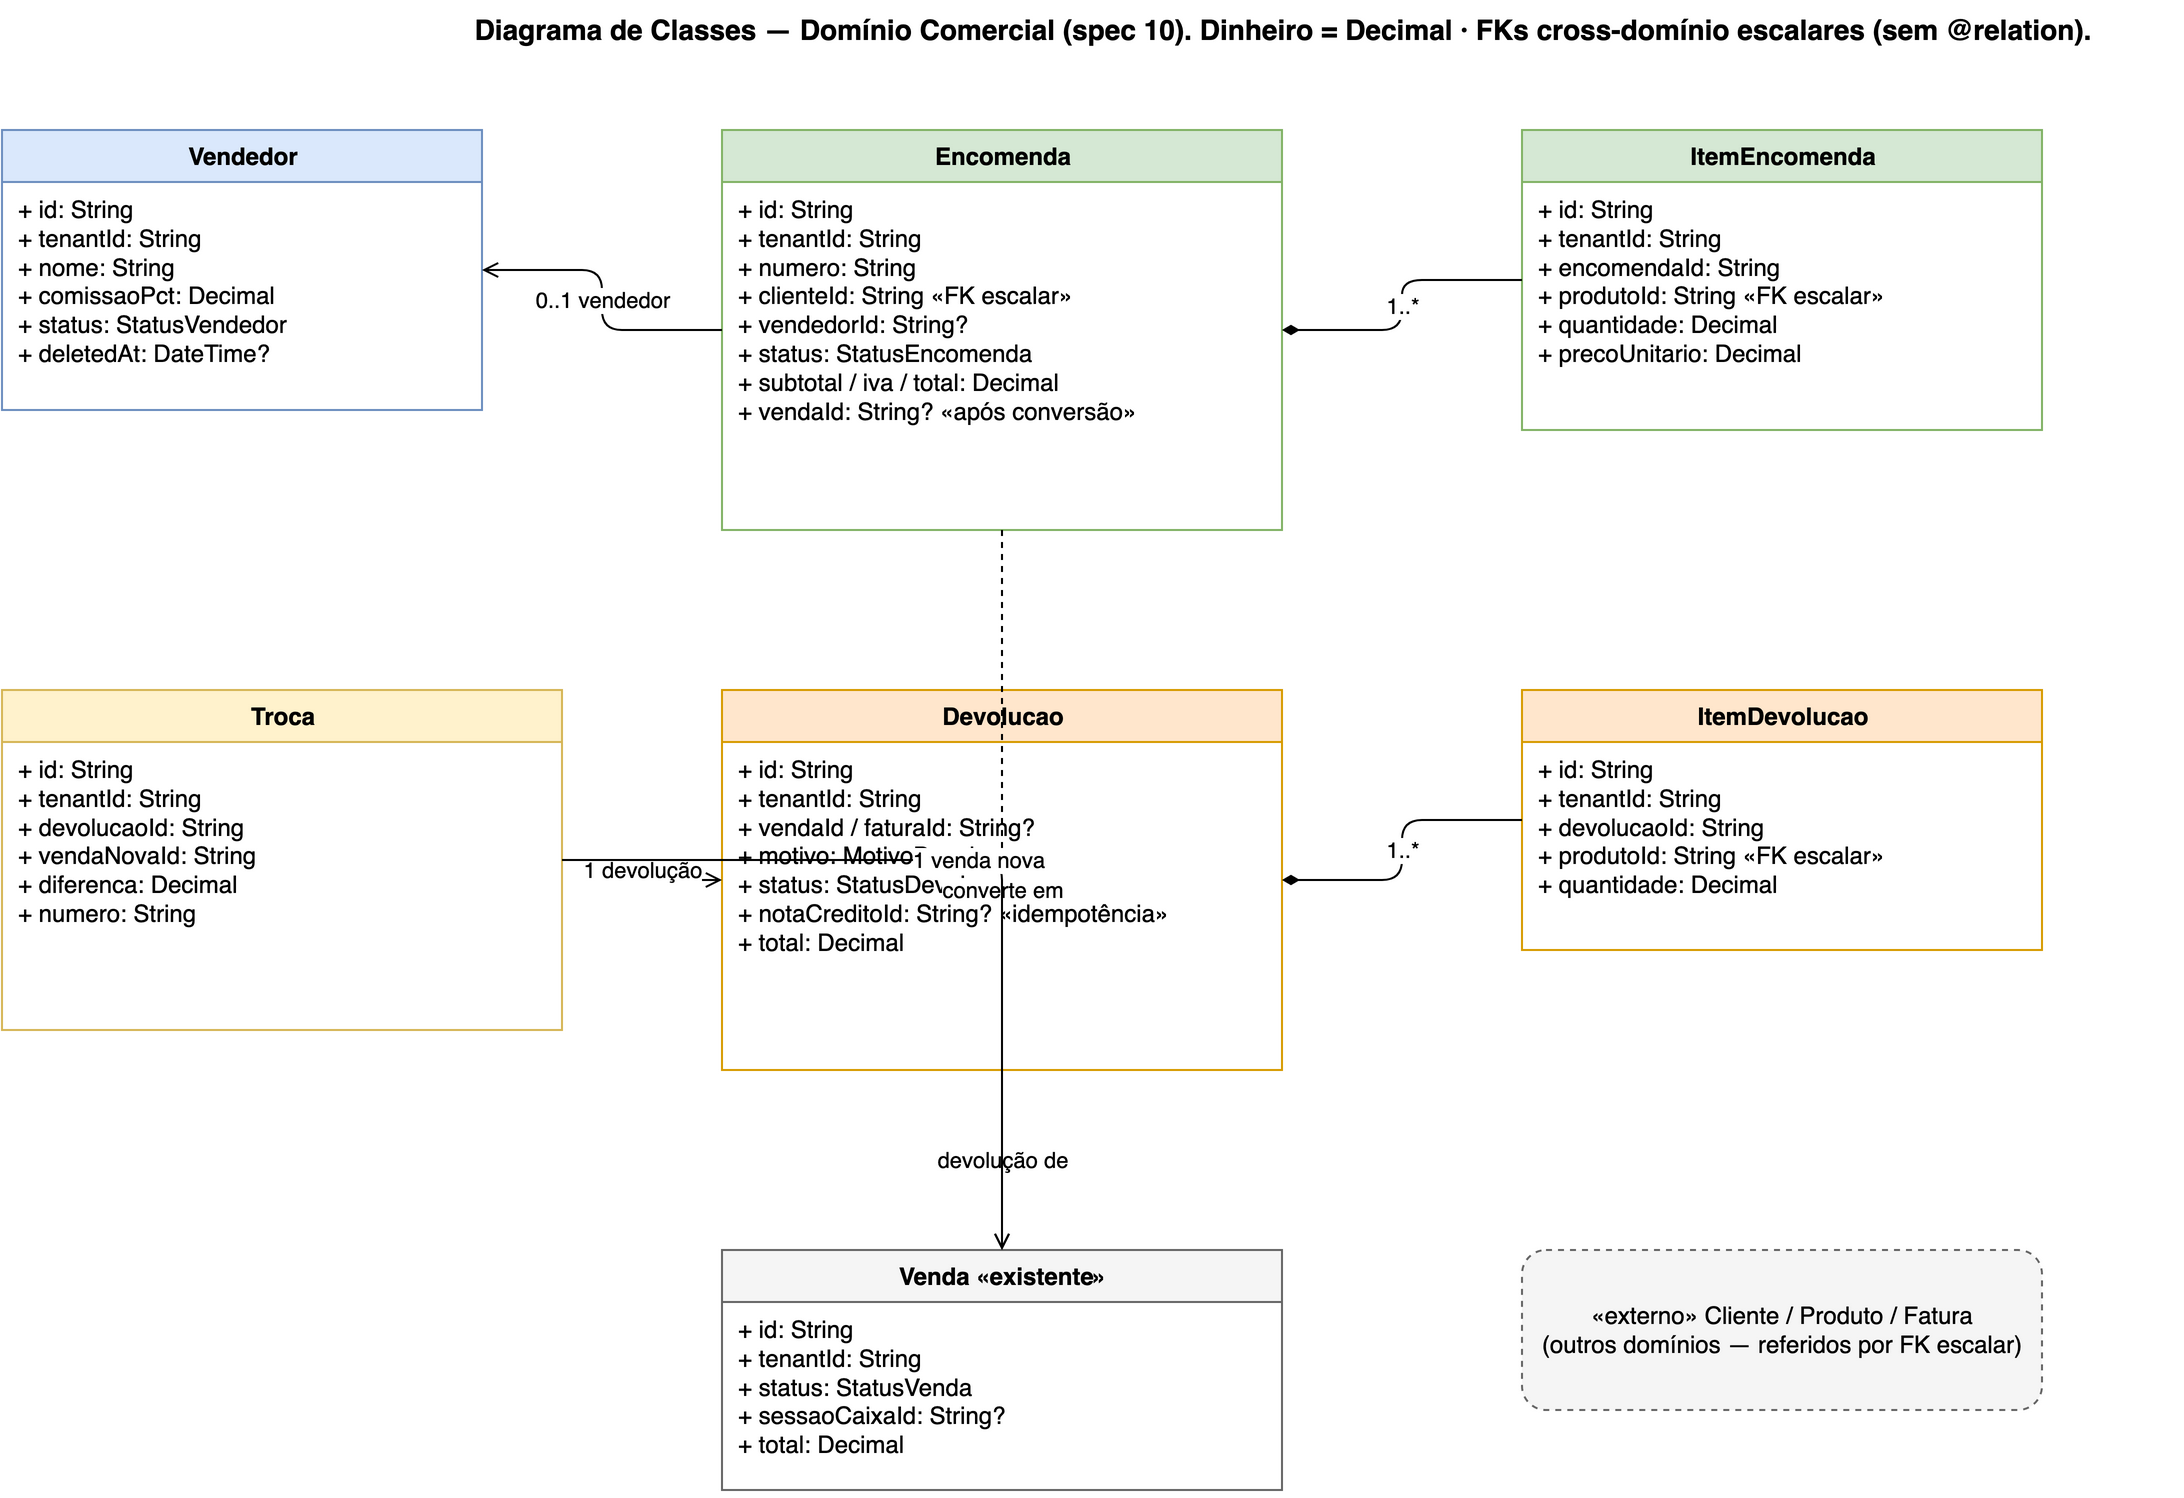

The diagram above was exported from draw.io. Its source (the exported page's mxGraphModel, read from the mxfile embedded in the PNG):
<mxGraphModel dx="1200" dy="800" grid="1" gridSize="10" guides="1" tooltips="1" connect="1" arrows="1" fold="1" page="1" pageScale="1" pageWidth="1400" pageHeight="1000" math="0" shadow="0">
  <root>
    <mxCell id="0" />
    <mxCell id="1" parent="0" />
    <mxCell id="title" value="Diagrama de Classes — Domínio Comercial (spec 10). Dinheiro = Decimal · FKs cross-domínio escalares (sem @relation)." style="text;html=1;align=center;fontSize=14;fontStyle=1;" vertex="1" parent="1">
      <mxGeometry x="250" y="15" width="900" height="30" as="geometry" />
    </mxCell>
    <mxCell id="vendedor" value="Vendedor" style="swimlane;fontStyle=1;childLayout=stackLayout;horizontal=1;startSize=26;horizontalStack=0;resizeParent=1;resizeParentMax=0;collapsible=0;marginBottom=0;html=1;fillColor=#dae8fc;strokeColor=#6c8ebf;" vertex="1" parent="1">
      <mxGeometry x="60" y="80" width="240" height="140" as="geometry" />
    </mxCell>
    <mxCell id="v1" value="+ id: String&#10;+ tenantId: String&#10;+ nome: String&#10;+ comissaoPct: Decimal&#10;+ status: StatusVendedor&#10;+ deletedAt: DateTime?" style="text;strokeColor=none;fillColor=none;align=left;verticalAlign=top;spacingLeft=6;spacingRight=6;overflow=hidden;html=1;" vertex="1" parent="vendedor">
      <mxGeometry y="26" width="240" height="114" as="geometry" />
    </mxCell>
    <mxCell id="encomenda" value="Encomenda" style="swimlane;fontStyle=1;childLayout=stackLayout;horizontal=1;startSize=26;horizontalStack=0;resizeParent=1;resizeParentMax=0;collapsible=0;marginBottom=0;html=1;fillColor=#d5e8d4;strokeColor=#82b366;" vertex="1" parent="1">
      <mxGeometry x="420" y="80" width="280" height="200" as="geometry" />
    </mxCell>
    <mxCell id="en1" value="+ id: String&#10;+ tenantId: String&#10;+ numero: String&#10;+ clienteId: String  «FK escalar»&#10;+ vendedorId: String?&#10;+ status: StatusEncomenda&#10;+ subtotal / iva / total: Decimal&#10;+ vendaId: String?  «após conversão»" style="text;strokeColor=none;fillColor=none;align=left;verticalAlign=top;spacingLeft=6;spacingRight=6;overflow=hidden;html=1;" vertex="1" parent="encomenda">
      <mxGeometry y="26" width="280" height="174" as="geometry" />
    </mxCell>
    <mxCell id="itemenc" value="ItemEncomenda" style="swimlane;fontStyle=1;childLayout=stackLayout;horizontal=1;startSize=26;horizontalStack=0;resizeParent=1;resizeParentMax=0;collapsible=0;marginBottom=0;html=1;fillColor=#d5e8d4;strokeColor=#82b366;" vertex="1" parent="1">
      <mxGeometry x="820" y="80" width="260" height="150" as="geometry" />
    </mxCell>
    <mxCell id="ie1" value="+ id: String&#10;+ tenantId: String&#10;+ encomendaId: String&#10;+ produtoId: String  «FK escalar»&#10;+ quantidade: Decimal&#10;+ precoUnitario: Decimal" style="text;strokeColor=none;fillColor=none;align=left;verticalAlign=top;spacingLeft=6;spacingRight=6;overflow=hidden;html=1;" vertex="1" parent="itemenc">
      <mxGeometry y="26" width="260" height="124" as="geometry" />
    </mxCell>
    <mxCell id="devolucao" value="Devolucao" style="swimlane;fontStyle=1;childLayout=stackLayout;horizontal=1;startSize=26;horizontalStack=0;resizeParent=1;resizeParentMax=0;collapsible=0;marginBottom=0;html=1;fillColor=#ffe6cc;strokeColor=#d79b00;" vertex="1" parent="1">
      <mxGeometry x="420" y="360" width="280" height="190" as="geometry" />
    </mxCell>
    <mxCell id="dv1" value="+ id: String&#10;+ tenantId: String&#10;+ vendaId / faturaId: String?&#10;+ motivo: MotivoDevolucao&#10;+ status: StatusDevolucao&#10;+ notaCreditoId: String?  «idempotência»&#10;+ total: Decimal" style="text;strokeColor=none;fillColor=none;align=left;verticalAlign=top;spacingLeft=6;spacingRight=6;overflow=hidden;html=1;" vertex="1" parent="devolucao">
      <mxGeometry y="26" width="280" height="164" as="geometry" />
    </mxCell>
    <mxCell id="itemdev" value="ItemDevolucao" style="swimlane;fontStyle=1;childLayout=stackLayout;horizontal=1;startSize=26;horizontalStack=0;resizeParent=1;resizeParentMax=0;collapsible=0;marginBottom=0;html=1;fillColor=#ffe6cc;strokeColor=#d79b00;" vertex="1" parent="1">
      <mxGeometry x="820" y="360" width="260" height="130" as="geometry" />
    </mxCell>
    <mxCell id="id1" value="+ id: String&#10;+ tenantId: String&#10;+ devolucaoId: String&#10;+ produtoId: String  «FK escalar»&#10;+ quantidade: Decimal" style="text;strokeColor=none;fillColor=none;align=left;verticalAlign=top;spacingLeft=6;spacingRight=6;overflow=hidden;html=1;" vertex="1" parent="itemdev">
      <mxGeometry y="26" width="260" height="104" as="geometry" />
    </mxCell>
    <mxCell id="troca" value="Troca" style="swimlane;fontStyle=1;childLayout=stackLayout;horizontal=1;startSize=26;horizontalStack=0;resizeParent=1;resizeParentMax=0;collapsible=0;marginBottom=0;html=1;fillColor=#fff2cc;strokeColor=#d6b656;" vertex="1" parent="1">
      <mxGeometry x="60" y="360" width="280" height="170" as="geometry" />
    </mxCell>
    <mxCell id="tr1" value="+ id: String&#10;+ tenantId: String&#10;+ devolucaoId: String&#10;+ vendaNovaId: String&#10;+ diferenca: Decimal&#10;+ numero: String" style="text;strokeColor=none;fillColor=none;align=left;verticalAlign=top;spacingLeft=6;spacingRight=6;overflow=hidden;html=1;" vertex="1" parent="troca">
      <mxGeometry y="26" width="280" height="144" as="geometry" />
    </mxCell>
    <mxCell id="venda" value="Venda «existente»" style="swimlane;fontStyle=1;childLayout=stackLayout;horizontal=1;startSize=26;horizontalStack=0;resizeParent=1;resizeParentMax=0;collapsible=0;marginBottom=0;html=1;fillColor=#f5f5f5;strokeColor=#666666;" vertex="1" parent="1">
      <mxGeometry x="420" y="640" width="280" height="120" as="geometry" />
    </mxCell>
    <mxCell id="ve1" value="+ id: String&#10;+ tenantId: String&#10;+ status: StatusVenda&#10;+ sessaoCaixaId: String?&#10;+ total: Decimal" style="text;strokeColor=none;fillColor=none;align=left;verticalAlign=top;spacingLeft=6;spacingRight=6;overflow=hidden;html=1;" vertex="1" parent="venda">
      <mxGeometry y="26" width="280" height="94" as="geometry" />
    </mxCell>
    <mxCell id="extC" value="«externo» Cliente / Produto / Fatura&#10;(outros domínios — referidos por FK escalar)" style="rounded=1;whiteSpace=wrap;html=1;fillColor=#f5f5f5;strokeColor=#666666;dashed=1;" vertex="1" parent="1">
      <mxGeometry x="820" y="640" width="260" height="80" as="geometry" />
    </mxCell>
    <mxCell id="r1" value="1..*" style="edgeStyle=orthogonalEdgeStyle;rounded=1;html=1;startArrow=diamondThin;startFill=1;endArrow=none;" edge="1" parent="1" source="encomenda" target="itemenc">
      <mxGeometry relative="1" as="geometry" />
    </mxCell>
    <mxCell id="r2" value="0..1 vendedor" style="edgeStyle=orthogonalEdgeStyle;rounded=1;html=1;endArrow=open;" edge="1" parent="1" source="encomenda" target="vendedor">
      <mxGeometry relative="1" as="geometry" />
    </mxCell>
    <mxCell id="r3" value="1..*" style="edgeStyle=orthogonalEdgeStyle;rounded=1;html=1;startArrow=diamondThin;startFill=1;endArrow=none;" edge="1" parent="1" source="devolucao" target="itemdev">
      <mxGeometry relative="1" as="geometry" />
    </mxCell>
    <mxCell id="r4" value="converte em" style="edgeStyle=orthogonalEdgeStyle;rounded=1;html=1;endArrow=open;dashed=1;" edge="1" parent="1" source="encomenda" target="venda">
      <mxGeometry relative="1" as="geometry" />
    </mxCell>
    <mxCell id="r5" value="devolução de" style="edgeStyle=orthogonalEdgeStyle;rounded=1;html=1;endArrow=open;dashed=1;" edge="1" parent="1" source="devolucao" target="venda">
      <mxGeometry relative="1" as="geometry" />
    </mxCell>
    <mxCell id="r6" value="1 devolução" style="edgeStyle=orthogonalEdgeStyle;rounded=1;html=1;endArrow=open;" edge="1" parent="1" source="troca" target="devolucao">
      <mxGeometry relative="1" as="geometry" />
    </mxCell>
    <mxCell id="r7" value="1 venda nova" style="edgeStyle=orthogonalEdgeStyle;rounded=1;html=1;endArrow=open;" edge="1" parent="1" source="troca" target="venda">
      <mxGeometry relative="1" as="geometry" />
    </mxCell>
  </root>
</mxGraphModel>